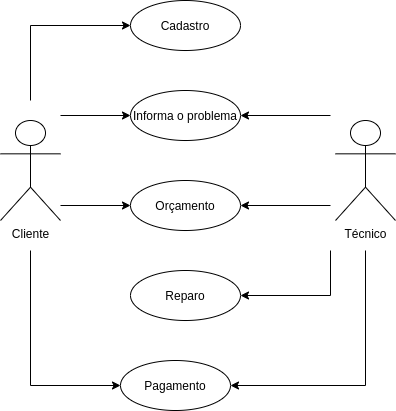

The diagram above was exported from draw.io. Its source (the exported page's mxGraphModel, read from the mxfile embedded in the PNG):
<mxGraphModel dx="868" dy="394" grid="1" gridSize="10" guides="1" tooltips="1" connect="1" arrows="1" fold="1" page="1" pageScale="1" pageWidth="1169" pageHeight="826" background="none" math="0" shadow="0">
  <root>
    <mxCell id="0" />
    <mxCell id="1" parent="0" />
    <mxCell id="YvRj2ep08WxlLxoadYWJ-56" style="edgeStyle=orthogonalEdgeStyle;rounded=0;orthogonalLoop=1;jettySize=auto;html=1;entryX=0;entryY=0.5;entryDx=0;entryDy=0;" parent="1" target="YvRj2ep08WxlLxoadYWJ-55" edge="1">
      <mxGeometry relative="1" as="geometry">
        <Array as="points">
          <mxPoint x="220" y="125" />
        </Array>
        <mxPoint x="220" y="200" as="sourcePoint" />
      </mxGeometry>
    </mxCell>
    <mxCell id="YvRj2ep08WxlLxoadYWJ-58" style="edgeStyle=orthogonalEdgeStyle;rounded=0;orthogonalLoop=1;jettySize=auto;html=1;entryX=0;entryY=0.5;entryDx=0;entryDy=0;" parent="1" target="YvRj2ep08WxlLxoadYWJ-57" edge="1">
      <mxGeometry relative="1" as="geometry">
        <mxPoint x="250" y="215" as="sourcePoint" />
      </mxGeometry>
    </mxCell>
    <mxCell id="JllQfgf4CWcn2W9m7Xkh-3" style="edgeStyle=orthogonalEdgeStyle;rounded=0;orthogonalLoop=1;jettySize=auto;html=1;entryX=0;entryY=0.5;entryDx=0;entryDy=0;" edge="1" parent="1" target="JllQfgf4CWcn2W9m7Xkh-1">
      <mxGeometry relative="1" as="geometry">
        <mxPoint x="250" y="305" as="sourcePoint" />
      </mxGeometry>
    </mxCell>
    <mxCell id="JllQfgf4CWcn2W9m7Xkh-7" style="edgeStyle=orthogonalEdgeStyle;rounded=0;orthogonalLoop=1;jettySize=auto;html=1;entryX=0;entryY=0.5;entryDx=0;entryDy=0;" edge="1" parent="1" target="JllQfgf4CWcn2W9m7Xkh-6">
      <mxGeometry relative="1" as="geometry">
        <mxPoint x="220" y="350" as="sourcePoint" />
        <Array as="points">
          <mxPoint x="220" y="485" />
        </Array>
      </mxGeometry>
    </mxCell>
    <mxCell id="YvRj2ep08WxlLxoadYWJ-41" value="Cliente" style="shape=umlActor;verticalLabelPosition=bottom;verticalAlign=top;html=1;" parent="1" vertex="1">
      <mxGeometry x="190" y="220" width="60" height="100" as="geometry" />
    </mxCell>
    <mxCell id="YvRj2ep08WxlLxoadYWJ-59" style="edgeStyle=orthogonalEdgeStyle;rounded=0;orthogonalLoop=1;jettySize=auto;html=1;entryX=1;entryY=0.5;entryDx=0;entryDy=0;" parent="1" target="YvRj2ep08WxlLxoadYWJ-57" edge="1">
      <mxGeometry relative="1" as="geometry">
        <mxPoint x="520" y="215" as="sourcePoint" />
      </mxGeometry>
    </mxCell>
    <mxCell id="JllQfgf4CWcn2W9m7Xkh-5" style="edgeStyle=orthogonalEdgeStyle;rounded=0;orthogonalLoop=1;jettySize=auto;html=1;entryX=1;entryY=0.5;entryDx=0;entryDy=0;" edge="1" parent="1" target="JllQfgf4CWcn2W9m7Xkh-4">
      <mxGeometry relative="1" as="geometry">
        <mxPoint x="520" y="350" as="sourcePoint" />
        <Array as="points">
          <mxPoint x="520" y="395" />
        </Array>
      </mxGeometry>
    </mxCell>
    <mxCell id="JllQfgf4CWcn2W9m7Xkh-8" style="edgeStyle=orthogonalEdgeStyle;rounded=0;orthogonalLoop=1;jettySize=auto;html=1;entryX=1;entryY=0.5;entryDx=0;entryDy=0;" edge="1" parent="1" target="JllQfgf4CWcn2W9m7Xkh-6">
      <mxGeometry relative="1" as="geometry">
        <mxPoint x="555" y="350" as="sourcePoint" />
        <Array as="points">
          <mxPoint x="555" y="485" />
        </Array>
      </mxGeometry>
    </mxCell>
    <mxCell id="YvRj2ep08WxlLxoadYWJ-43" value="Técnico" style="shape=umlActor;verticalLabelPosition=bottom;verticalAlign=top;html=1;" parent="1" vertex="1">
      <mxGeometry x="525" y="220" width="60" height="100" as="geometry" />
    </mxCell>
    <mxCell id="YvRj2ep08WxlLxoadYWJ-55" value="Cadastro" style="ellipse;whiteSpace=wrap;html=1;" parent="1" vertex="1">
      <mxGeometry x="320" y="100" width="110" height="50" as="geometry" />
    </mxCell>
    <mxCell id="YvRj2ep08WxlLxoadYWJ-57" value="Informa o problema" style="ellipse;whiteSpace=wrap;html=1;" parent="1" vertex="1">
      <mxGeometry x="320" y="190" width="110" height="50" as="geometry" />
    </mxCell>
    <mxCell id="JllQfgf4CWcn2W9m7Xkh-1" value="Orçamento" style="ellipse;whiteSpace=wrap;html=1;" vertex="1" parent="1">
      <mxGeometry x="320" y="280" width="110" height="50" as="geometry" />
    </mxCell>
    <mxCell id="JllQfgf4CWcn2W9m7Xkh-2" value="" style="endArrow=classic;html=1;entryX=1;entryY=0.5;entryDx=0;entryDy=0;" edge="1" parent="1" target="JllQfgf4CWcn2W9m7Xkh-1">
      <mxGeometry width="50" height="50" relative="1" as="geometry">
        <mxPoint x="520" y="305" as="sourcePoint" />
        <mxPoint x="470" y="290" as="targetPoint" />
        <Array as="points" />
      </mxGeometry>
    </mxCell>
    <mxCell id="JllQfgf4CWcn2W9m7Xkh-4" value="Reparo" style="ellipse;whiteSpace=wrap;html=1;" vertex="1" parent="1">
      <mxGeometry x="320" y="370" width="110" height="50" as="geometry" />
    </mxCell>
    <mxCell id="JllQfgf4CWcn2W9m7Xkh-6" value="Pagamento" style="ellipse;whiteSpace=wrap;html=1;" vertex="1" parent="1">
      <mxGeometry x="310" y="460" width="110" height="50" as="geometry" />
    </mxCell>
  </root>
</mxGraphModel>